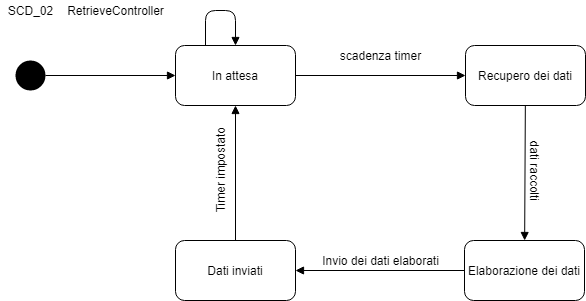

The diagram above was exported from draw.io. Its source (the exported page's mxGraphModel, read from the mxfile embedded in the PNG):
<mxGraphModel dx="868" dy="393" grid="1" gridSize="10" guides="1" tooltips="1" connect="1" arrows="1" fold="1" page="1" pageScale="1" pageWidth="827" pageHeight="1169" math="0" shadow="0">
  <root>
    <mxCell id="VPW-C26H_Tv660yS5hJI-0" />
    <mxCell id="VPW-C26H_Tv660yS5hJI-1" parent="VPW-C26H_Tv660yS5hJI-0" />
    <mxCell id="VPW-C26H_Tv660yS5hJI-2" value="SCD_02" style="text;html=1;align=center;verticalAlign=middle;resizable=0;points=[];autosize=1;" parent="VPW-C26H_Tv660yS5hJI-1" vertex="1">
      <mxGeometry x="35" y="20" width="60" height="20" as="geometry" />
    </mxCell>
    <mxCell id="yPYl5x3PWi63OZPaX6vG-0" value="" style="ellipse;fillColor=#000000;strokeColor=none;" parent="VPW-C26H_Tv660yS5hJI-1" vertex="1">
      <mxGeometry x="50" y="80" width="30" height="30" as="geometry" />
    </mxCell>
    <mxCell id="vGUhg-G99fM_m8RED0T9-2" value="" style="html=1;verticalAlign=bottom;endArrow=block;" parent="VPW-C26H_Tv660yS5hJI-1" source="vGUhg-G99fM_m8RED0T9-8" target="vGUhg-G99fM_m8RED0T9-9" edge="1">
      <mxGeometry x="0.25" y="30" width="80" relative="1" as="geometry">
        <mxPoint x="370" y="310" as="sourcePoint" />
        <mxPoint x="570" y="310" as="targetPoint" />
        <mxPoint as="offset" />
      </mxGeometry>
    </mxCell>
    <mxCell id="vGUhg-G99fM_m8RED0T9-3" value="" style="html=1;verticalAlign=bottom;endArrow=block;" parent="VPW-C26H_Tv660yS5hJI-1" source="vGUhg-G99fM_m8RED0T9-6" target="vGUhg-G99fM_m8RED0T9-8" edge="1">
      <mxGeometry x="0.25" y="30" width="80" relative="1" as="geometry">
        <mxPoint x="205" y="220" as="sourcePoint" />
        <mxPoint x="270" y="170" as="targetPoint" />
        <mxPoint as="offset" />
      </mxGeometry>
    </mxCell>
    <mxCell id="vGUhg-G99fM_m8RED0T9-4" value="" style="html=1;verticalAlign=bottom;endArrow=block;exitX=0.25;exitY=0;exitDx=0;exitDy=0;" parent="VPW-C26H_Tv660yS5hJI-1" source="vGUhg-G99fM_m8RED0T9-6" target="vGUhg-G99fM_m8RED0T9-6" edge="1">
      <mxGeometry x="0.25" y="30" width="80" relative="1" as="geometry">
        <mxPoint x="250" y="170" as="sourcePoint" />
        <mxPoint x="450" y="170" as="targetPoint" />
        <mxPoint as="offset" />
        <Array as="points">
          <mxPoint x="240" y="30" />
          <mxPoint x="270" y="30" />
        </Array>
      </mxGeometry>
    </mxCell>
    <mxCell id="vGUhg-G99fM_m8RED0T9-5" value="" style="html=1;verticalAlign=bottom;endArrow=block;" parent="VPW-C26H_Tv660yS5hJI-1" source="yPYl5x3PWi63OZPaX6vG-0" target="vGUhg-G99fM_m8RED0T9-6" edge="1">
      <mxGeometry x="0.25" y="30" width="80" relative="1" as="geometry">
        <mxPoint x="60" y="150" as="sourcePoint" />
        <mxPoint x="110" y="140" as="targetPoint" />
        <mxPoint as="offset" />
      </mxGeometry>
    </mxCell>
    <mxCell id="vGUhg-G99fM_m8RED0T9-6" value="In attesa" style="rounded=1;whiteSpace=wrap;html=1;" parent="VPW-C26H_Tv660yS5hJI-1" vertex="1">
      <mxGeometry x="210" y="65" width="120" height="60" as="geometry" />
    </mxCell>
    <mxCell id="vGUhg-G99fM_m8RED0T9-7" value="RetrieveController" style="text;html=1;align=center;verticalAlign=middle;resizable=0;points=[];autosize=1;" parent="VPW-C26H_Tv660yS5hJI-1" vertex="1">
      <mxGeometry x="95" y="20" width="110" height="20" as="geometry" />
    </mxCell>
    <mxCell id="vGUhg-G99fM_m8RED0T9-8" value="Recupero dei dati" style="rounded=1;whiteSpace=wrap;html=1;" parent="VPW-C26H_Tv660yS5hJI-1" vertex="1">
      <mxGeometry x="500" y="65" width="120" height="60" as="geometry" />
    </mxCell>
    <mxCell id="vGUhg-G99fM_m8RED0T9-9" value="Elaborazione dei dati" style="rounded=1;whiteSpace=wrap;html=1;" parent="VPW-C26H_Tv660yS5hJI-1" vertex="1">
      <mxGeometry x="499" y="260" width="120" height="60" as="geometry" />
    </mxCell>
    <mxCell id="vGUhg-G99fM_m8RED0T9-10" value="scadenza timer" style="text;html=1;align=center;verticalAlign=middle;resizable=0;points=[];autosize=1;rotation=0;" parent="VPW-C26H_Tv660yS5hJI-1" vertex="1">
      <mxGeometry x="365" y="65" width="100" height="20" as="geometry" />
    </mxCell>
    <mxCell id="vGUhg-G99fM_m8RED0T9-11" value="dati raccolti" style="text;html=1;align=center;verticalAlign=middle;resizable=0;points=[];autosize=1;rotation=90;" parent="VPW-C26H_Tv660yS5hJI-1" vertex="1">
      <mxGeometry x="530" y="180" width="80" height="20" as="geometry" />
    </mxCell>
    <mxCell id="vGUhg-G99fM_m8RED0T9-13" value="" style="html=1;verticalAlign=bottom;endArrow=block;" parent="VPW-C26H_Tv660yS5hJI-1" source="vGUhg-G99fM_m8RED0T9-9" target="vGUhg-G99fM_m8RED0T9-16" edge="1">
      <mxGeometry x="0.25" y="30" width="80" relative="1" as="geometry">
        <mxPoint x="540" y="390" as="sourcePoint" />
        <mxPoint x="350" y="260" as="targetPoint" />
        <mxPoint as="offset" />
      </mxGeometry>
    </mxCell>
    <mxCell id="vGUhg-G99fM_m8RED0T9-15" value="Invio dei dati elaborati" style="text;html=1;align=center;verticalAlign=middle;resizable=0;points=[];autosize=1;rotation=0;" parent="VPW-C26H_Tv660yS5hJI-1" vertex="1">
      <mxGeometry x="350" y="270" width="130" height="20" as="geometry" />
    </mxCell>
    <mxCell id="vGUhg-G99fM_m8RED0T9-16" value="Dati inviati" style="rounded=1;whiteSpace=wrap;html=1;" parent="VPW-C26H_Tv660yS5hJI-1" vertex="1">
      <mxGeometry x="210" y="260" width="120" height="60" as="geometry" />
    </mxCell>
    <mxCell id="vGUhg-G99fM_m8RED0T9-17" value="" style="html=1;verticalAlign=bottom;endArrow=block;" parent="VPW-C26H_Tv660yS5hJI-1" source="vGUhg-G99fM_m8RED0T9-16" target="vGUhg-G99fM_m8RED0T9-6" edge="1">
      <mxGeometry x="0.25" y="30" width="80" relative="1" as="geometry">
        <mxPoint x="270" y="180" as="sourcePoint" />
        <mxPoint x="470" y="180" as="targetPoint" />
        <mxPoint as="offset" />
      </mxGeometry>
    </mxCell>
    <mxCell id="vGUhg-G99fM_m8RED0T9-18" value="Timer impostato" style="text;html=1;align=center;verticalAlign=middle;resizable=0;points=[];autosize=1;rotation=-90;" parent="VPW-C26H_Tv660yS5hJI-1" vertex="1">
      <mxGeometry x="205" y="180" width="100" height="20" as="geometry" />
    </mxCell>
  </root>
</mxGraphModel>